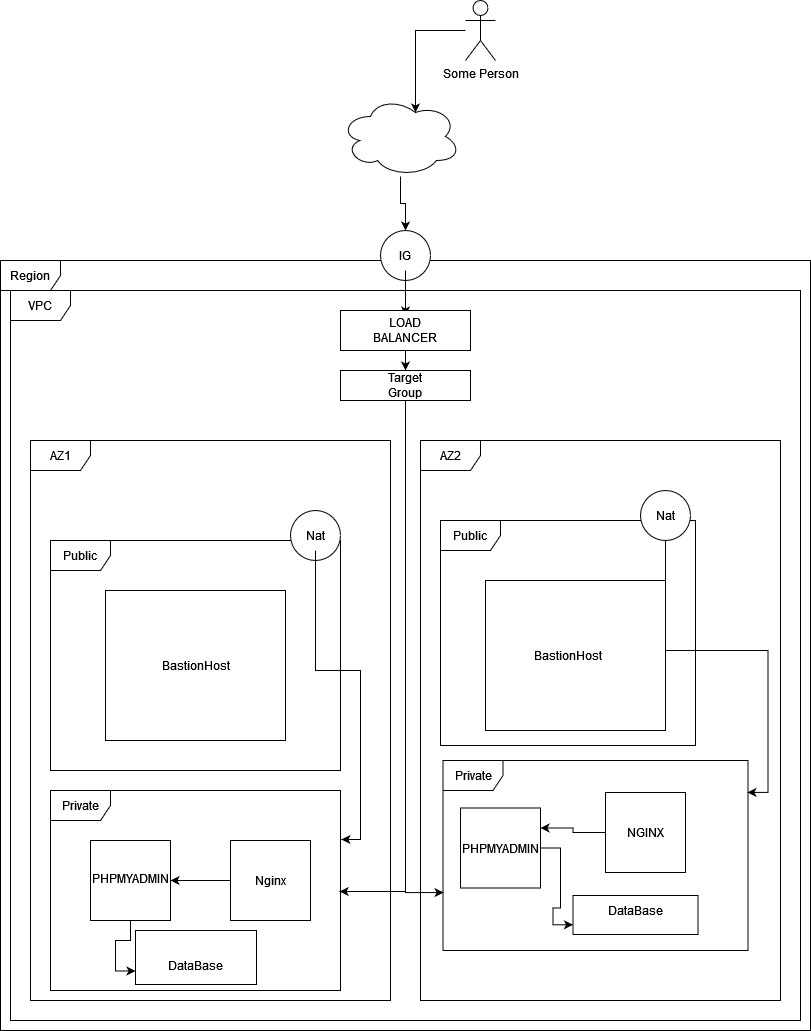

The diagram above was exported from draw.io. Its source (the exported page's mxGraphModel, read from the mxfile embedded in the PNG):
<mxGraphModel dx="1422" dy="1880" grid="1" gridSize="12" guides="1" tooltips="1" connect="1" arrows="1" fold="1" page="1" pageScale="1" pageWidth="850" pageHeight="1100" math="0" shadow="0">
  <root>
    <mxCell id="0" />
    <mxCell id="1" parent="0" />
    <mxCell id="tJG52VLzGzUsST_TwN-M-1" value="Region" style="shape=umlFrame;whiteSpace=wrap;html=1;" vertex="1" parent="1">
      <mxGeometry x="20" y="20" width="810" height="770" as="geometry" />
    </mxCell>
    <mxCell id="tJG52VLzGzUsST_TwN-M-2" value="VPC" style="shape=umlFrame;whiteSpace=wrap;html=1;" vertex="1" parent="1">
      <mxGeometry x="30" y="50" width="790" height="730" as="geometry" />
    </mxCell>
    <mxCell id="tJG52VLzGzUsST_TwN-M-3" value="AZ1" style="shape=umlFrame;whiteSpace=wrap;html=1;" vertex="1" parent="1">
      <mxGeometry x="50" y="200" width="360" height="560" as="geometry" />
    </mxCell>
    <mxCell id="tJG52VLzGzUsST_TwN-M-4" value="AZ2" style="shape=umlFrame;whiteSpace=wrap;html=1;" vertex="1" parent="1">
      <mxGeometry x="440" y="200" width="360" height="560" as="geometry" />
    </mxCell>
    <mxCell id="tJG52VLzGzUsST_TwN-M-5" value="Public" style="shape=umlFrame;whiteSpace=wrap;html=1;" vertex="1" parent="1">
      <mxGeometry x="70" y="300" width="290" height="230" as="geometry" />
    </mxCell>
    <mxCell id="tJG52VLzGzUsST_TwN-M-6" value="Private" style="shape=umlFrame;whiteSpace=wrap;html=1;" vertex="1" parent="1">
      <mxGeometry x="70" y="550" width="290" height="200" as="geometry" />
    </mxCell>
    <mxCell id="tJG52VLzGzUsST_TwN-M-8" value="" style="rounded=0;whiteSpace=wrap;html=1;" vertex="1" parent="1">
      <mxGeometry x="125" y="350" width="180" height="150" as="geometry" />
    </mxCell>
    <mxCell id="tJG52VLzGzUsST_TwN-M-9" value="Nginx" style="text;html=1;strokeColor=none;fillColor=none;align=center;verticalAlign=middle;whiteSpace=wrap;rounded=0;" vertex="1" parent="1">
      <mxGeometry x="260" y="630" width="60" height="30" as="geometry" />
    </mxCell>
    <mxCell id="tJG52VLzGzUsST_TwN-M-53" style="edgeStyle=orthogonalEdgeStyle;rounded=0;orthogonalLoop=1;jettySize=auto;html=1;entryX=0;entryY=0.75;entryDx=0;entryDy=0;" edge="1" parent="1" source="tJG52VLzGzUsST_TwN-M-10" target="tJG52VLzGzUsST_TwN-M-46">
      <mxGeometry relative="1" as="geometry" />
    </mxCell>
    <mxCell id="tJG52VLzGzUsST_TwN-M-10" value="" style="whiteSpace=wrap;html=1;aspect=fixed;" vertex="1" parent="1">
      <mxGeometry x="110" y="600" width="80" height="80" as="geometry" />
    </mxCell>
    <mxCell id="tJG52VLzGzUsST_TwN-M-52" style="edgeStyle=orthogonalEdgeStyle;rounded=0;orthogonalLoop=1;jettySize=auto;html=1;entryX=1;entryY=0.5;entryDx=0;entryDy=0;" edge="1" parent="1" source="tJG52VLzGzUsST_TwN-M-11" target="tJG52VLzGzUsST_TwN-M-10">
      <mxGeometry relative="1" as="geometry" />
    </mxCell>
    <mxCell id="tJG52VLzGzUsST_TwN-M-11" value="" style="whiteSpace=wrap;html=1;aspect=fixed;" vertex="1" parent="1">
      <mxGeometry x="250" y="600" width="80" height="80" as="geometry" />
    </mxCell>
    <mxCell id="tJG52VLzGzUsST_TwN-M-12" value="PHPMYADMIN" style="text;html=1;strokeColor=none;fillColor=none;align=center;verticalAlign=middle;whiteSpace=wrap;rounded=0;" vertex="1" parent="1">
      <mxGeometry x="120" y="615" width="60" height="45" as="geometry" />
    </mxCell>
    <mxCell id="tJG52VLzGzUsST_TwN-M-14" value="Public" style="shape=umlFrame;whiteSpace=wrap;html=1;" vertex="1" parent="1">
      <mxGeometry x="460" y="280" width="255" height="225" as="geometry" />
    </mxCell>
    <mxCell id="tJG52VLzGzUsST_TwN-M-15" value="" style="rounded=0;whiteSpace=wrap;html=1;" vertex="1" parent="1">
      <mxGeometry x="505" y="340" width="180" height="150" as="geometry" />
    </mxCell>
    <mxCell id="tJG52VLzGzUsST_TwN-M-16" value="BastionHost" style="text;html=1;strokeColor=none;fillColor=none;align=center;verticalAlign=middle;whiteSpace=wrap;rounded=0;" vertex="1" parent="1">
      <mxGeometry x="557.5" y="400" width="60" height="30" as="geometry" />
    </mxCell>
    <mxCell id="tJG52VLzGzUsST_TwN-M-17" value="Private" style="shape=umlFrame;whiteSpace=wrap;html=1;" vertex="1" parent="1">
      <mxGeometry x="462.5" y="520" width="305" height="190" as="geometry" />
    </mxCell>
    <mxCell id="tJG52VLzGzUsST_TwN-M-56" style="edgeStyle=orthogonalEdgeStyle;rounded=0;orthogonalLoop=1;jettySize=auto;html=1;entryX=0;entryY=0.75;entryDx=0;entryDy=0;" edge="1" parent="1" source="tJG52VLzGzUsST_TwN-M-18" target="tJG52VLzGzUsST_TwN-M-50">
      <mxGeometry relative="1" as="geometry" />
    </mxCell>
    <mxCell id="tJG52VLzGzUsST_TwN-M-18" value="" style="whiteSpace=wrap;html=1;aspect=fixed;" vertex="1" parent="1">
      <mxGeometry x="480" y="567.5" width="80" height="80" as="geometry" />
    </mxCell>
    <mxCell id="tJG52VLzGzUsST_TwN-M-19" value="PHPMYADMIN" style="text;html=1;strokeColor=none;fillColor=none;align=center;verticalAlign=middle;whiteSpace=wrap;rounded=0;" vertex="1" parent="1">
      <mxGeometry x="490" y="585" width="60" height="45" as="geometry" />
    </mxCell>
    <mxCell id="tJG52VLzGzUsST_TwN-M-57" style="edgeStyle=orthogonalEdgeStyle;rounded=0;orthogonalLoop=1;jettySize=auto;html=1;entryX=1;entryY=0.25;entryDx=0;entryDy=0;" edge="1" parent="1" source="tJG52VLzGzUsST_TwN-M-20" target="tJG52VLzGzUsST_TwN-M-18">
      <mxGeometry relative="1" as="geometry" />
    </mxCell>
    <mxCell id="tJG52VLzGzUsST_TwN-M-20" value="" style="whiteSpace=wrap;html=1;aspect=fixed;" vertex="1" parent="1">
      <mxGeometry x="625" y="552" width="80" height="80" as="geometry" />
    </mxCell>
    <mxCell id="tJG52VLzGzUsST_TwN-M-21" value="NGINX" style="text;html=1;strokeColor=none;fillColor=none;align=center;verticalAlign=middle;whiteSpace=wrap;rounded=0;" vertex="1" parent="1">
      <mxGeometry x="635" y="577" width="60" height="30" as="geometry" />
    </mxCell>
    <mxCell id="tJG52VLzGzUsST_TwN-M-22" value="" style="ellipse;whiteSpace=wrap;html=1;aspect=fixed;" vertex="1" parent="1">
      <mxGeometry x="310" y="270" width="50" height="50" as="geometry" />
    </mxCell>
    <mxCell id="tJG52VLzGzUsST_TwN-M-43" style="edgeStyle=orthogonalEdgeStyle;rounded=0;orthogonalLoop=1;jettySize=auto;html=1;entryX=1.003;entryY=0.245;entryDx=0;entryDy=0;entryPerimeter=0;" edge="1" parent="1" source="tJG52VLzGzUsST_TwN-M-23" target="tJG52VLzGzUsST_TwN-M-6">
      <mxGeometry relative="1" as="geometry" />
    </mxCell>
    <mxCell id="tJG52VLzGzUsST_TwN-M-23" value="Nat" style="text;html=1;strokeColor=none;fillColor=none;align=center;verticalAlign=middle;whiteSpace=wrap;rounded=0;" vertex="1" parent="1">
      <mxGeometry x="305" y="280" width="60" height="30" as="geometry" />
    </mxCell>
    <mxCell id="tJG52VLzGzUsST_TwN-M-44" style="edgeStyle=orthogonalEdgeStyle;rounded=0;orthogonalLoop=1;jettySize=auto;html=1;entryX=0.998;entryY=0.168;entryDx=0;entryDy=0;entryPerimeter=0;" edge="1" parent="1" source="tJG52VLzGzUsST_TwN-M-24" target="tJG52VLzGzUsST_TwN-M-17">
      <mxGeometry relative="1" as="geometry" />
    </mxCell>
    <mxCell id="tJG52VLzGzUsST_TwN-M-24" value="" style="ellipse;whiteSpace=wrap;html=1;aspect=fixed;" vertex="1" parent="1">
      <mxGeometry x="660" y="250" width="50" height="50" as="geometry" />
    </mxCell>
    <mxCell id="tJG52VLzGzUsST_TwN-M-25" value="Nat" style="text;html=1;strokeColor=none;fillColor=none;align=center;verticalAlign=middle;whiteSpace=wrap;rounded=0;" vertex="1" parent="1">
      <mxGeometry x="655" y="260" width="60" height="30" as="geometry" />
    </mxCell>
    <mxCell id="tJG52VLzGzUsST_TwN-M-26" value="" style="ellipse;whiteSpace=wrap;html=1;aspect=fixed;" vertex="1" parent="1">
      <mxGeometry x="400" y="-10" width="50" height="50" as="geometry" />
    </mxCell>
    <mxCell id="tJG52VLzGzUsST_TwN-M-36" style="edgeStyle=orthogonalEdgeStyle;rounded=0;orthogonalLoop=1;jettySize=auto;html=1;entryX=0.5;entryY=0;entryDx=0;entryDy=0;" edge="1" parent="1" source="tJG52VLzGzUsST_TwN-M-27" target="tJG52VLzGzUsST_TwN-M-30">
      <mxGeometry relative="1" as="geometry" />
    </mxCell>
    <mxCell id="tJG52VLzGzUsST_TwN-M-27" value="IG" style="text;html=1;strokeColor=none;fillColor=none;align=center;verticalAlign=middle;whiteSpace=wrap;rounded=0;" vertex="1" parent="1">
      <mxGeometry x="395" width="60" height="30" as="geometry" />
    </mxCell>
    <mxCell id="tJG52VLzGzUsST_TwN-M-33" style="edgeStyle=orthogonalEdgeStyle;rounded=0;orthogonalLoop=1;jettySize=auto;html=1;" edge="1" parent="1" source="tJG52VLzGzUsST_TwN-M-29" target="tJG52VLzGzUsST_TwN-M-32">
      <mxGeometry relative="1" as="geometry" />
    </mxCell>
    <mxCell id="tJG52VLzGzUsST_TwN-M-29" value="" style="rounded=0;whiteSpace=wrap;html=1;" vertex="1" parent="1">
      <mxGeometry x="360" y="70" width="130" height="40" as="geometry" />
    </mxCell>
    <mxCell id="tJG52VLzGzUsST_TwN-M-30" value="LOAD BALANCER" style="text;html=1;strokeColor=none;fillColor=none;align=center;verticalAlign=middle;whiteSpace=wrap;rounded=0;" vertex="1" parent="1">
      <mxGeometry x="395" y="75" width="60" height="30" as="geometry" />
    </mxCell>
    <mxCell id="tJG52VLzGzUsST_TwN-M-34" style="edgeStyle=orthogonalEdgeStyle;rounded=0;orthogonalLoop=1;jettySize=auto;html=1;entryX=0.997;entryY=0.505;entryDx=0;entryDy=0;entryPerimeter=0;" edge="1" parent="1" source="tJG52VLzGzUsST_TwN-M-31" target="tJG52VLzGzUsST_TwN-M-6">
      <mxGeometry relative="1" as="geometry" />
    </mxCell>
    <mxCell id="tJG52VLzGzUsST_TwN-M-35" style="edgeStyle=orthogonalEdgeStyle;rounded=0;orthogonalLoop=1;jettySize=auto;html=1;entryX=0.002;entryY=0.695;entryDx=0;entryDy=0;entryPerimeter=0;" edge="1" parent="1" source="tJG52VLzGzUsST_TwN-M-31" target="tJG52VLzGzUsST_TwN-M-17">
      <mxGeometry relative="1" as="geometry" />
    </mxCell>
    <mxCell id="tJG52VLzGzUsST_TwN-M-31" value="" style="rounded=0;whiteSpace=wrap;html=1;" vertex="1" parent="1">
      <mxGeometry x="360" y="130" width="130" height="30" as="geometry" />
    </mxCell>
    <mxCell id="tJG52VLzGzUsST_TwN-M-32" value="Target Group" style="text;html=1;strokeColor=none;fillColor=none;align=center;verticalAlign=middle;whiteSpace=wrap;rounded=0;" vertex="1" parent="1">
      <mxGeometry x="395" y="130" width="60" height="30" as="geometry" />
    </mxCell>
    <mxCell id="tJG52VLzGzUsST_TwN-M-38" style="edgeStyle=orthogonalEdgeStyle;rounded=0;orthogonalLoop=1;jettySize=auto;html=1;entryX=0.5;entryY=0;entryDx=0;entryDy=0;" edge="1" parent="1" source="tJG52VLzGzUsST_TwN-M-37" target="tJG52VLzGzUsST_TwN-M-26">
      <mxGeometry relative="1" as="geometry" />
    </mxCell>
    <mxCell id="tJG52VLzGzUsST_TwN-M-37" value="" style="ellipse;shape=cloud;whiteSpace=wrap;html=1;" vertex="1" parent="1">
      <mxGeometry x="360" y="-144" width="120" height="80" as="geometry" />
    </mxCell>
    <mxCell id="tJG52VLzGzUsST_TwN-M-40" style="edgeStyle=orthogonalEdgeStyle;rounded=0;orthogonalLoop=1;jettySize=auto;html=1;entryX=0.625;entryY=0.2;entryDx=0;entryDy=0;entryPerimeter=0;" edge="1" parent="1" source="tJG52VLzGzUsST_TwN-M-39" target="tJG52VLzGzUsST_TwN-M-37">
      <mxGeometry relative="1" as="geometry" />
    </mxCell>
    <mxCell id="tJG52VLzGzUsST_TwN-M-39" value="Some Person" style="shape=umlActor;verticalLabelPosition=bottom;verticalAlign=top;html=1;outlineConnect=0;" vertex="1" parent="1">
      <mxGeometry x="485" y="-240" width="30" height="60" as="geometry" />
    </mxCell>
    <mxCell id="tJG52VLzGzUsST_TwN-M-46" value="" style="rounded=0;whiteSpace=wrap;html=1;" vertex="1" parent="1">
      <mxGeometry x="155" y="690" width="121" height="54" as="geometry" />
    </mxCell>
    <mxCell id="tJG52VLzGzUsST_TwN-M-47" value="DataBase" style="text;html=1;strokeColor=none;fillColor=none;align=center;verticalAlign=middle;whiteSpace=wrap;rounded=0;" vertex="1" parent="1">
      <mxGeometry x="185" y="710" width="60" height="30" as="geometry" />
    </mxCell>
    <mxCell id="tJG52VLzGzUsST_TwN-M-48" value="BastionHost" style="text;html=1;strokeColor=none;fillColor=none;align=center;verticalAlign=middle;whiteSpace=wrap;rounded=0;" vertex="1" parent="1">
      <mxGeometry x="185.5" y="410" width="60" height="30" as="geometry" />
    </mxCell>
    <mxCell id="tJG52VLzGzUsST_TwN-M-49" value="Nginx" style="text;html=1;strokeColor=none;fillColor=none;align=center;verticalAlign=middle;whiteSpace=wrap;rounded=0;" vertex="1" parent="1">
      <mxGeometry x="260" y="625" width="60" height="30" as="geometry" />
    </mxCell>
    <mxCell id="tJG52VLzGzUsST_TwN-M-50" value="" style="rounded=0;whiteSpace=wrap;html=1;" vertex="1" parent="1">
      <mxGeometry x="592.5" y="655" width="125" height="39" as="geometry" />
    </mxCell>
    <mxCell id="tJG52VLzGzUsST_TwN-M-51" value="DataBase" style="text;html=1;strokeColor=none;fillColor=none;align=center;verticalAlign=middle;whiteSpace=wrap;rounded=0;" vertex="1" parent="1">
      <mxGeometry x="625" y="655" width="60" height="30" as="geometry" />
    </mxCell>
  </root>
</mxGraphModel>